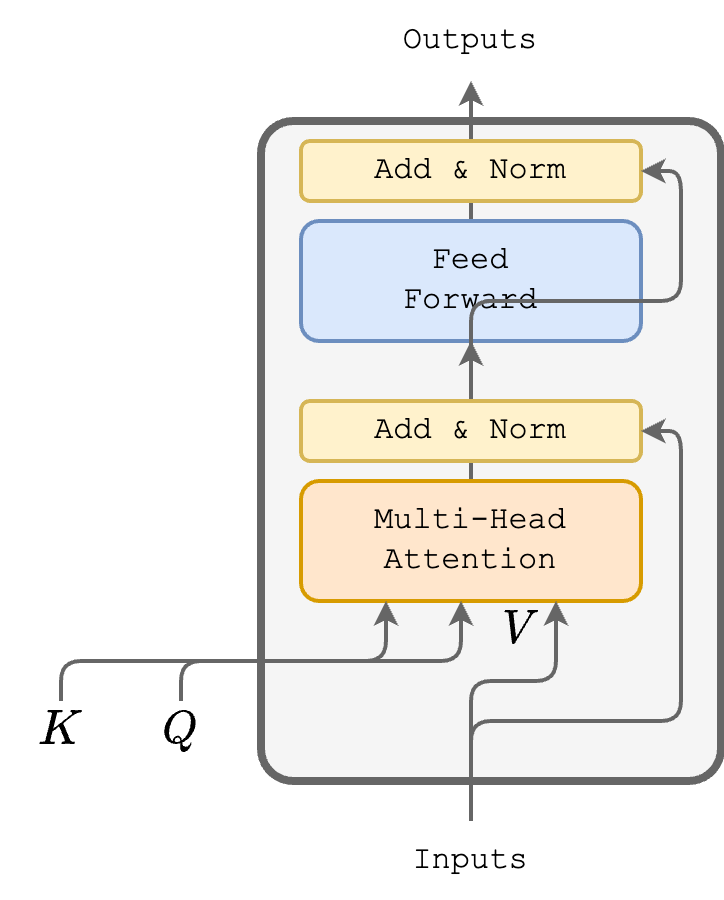

The diagram above was exported from draw.io. Its source (the exported page's mxGraphModel, read from the mxfile embedded in the PNG):
<mxGraphModel dx="594" dy="1605" grid="1" gridSize="10" guides="1" tooltips="1" connect="1" arrows="1" fold="1" page="1" pageScale="1" pageWidth="827" pageHeight="1169" math="1" shadow="0">
  <root>
    <mxCell id="0" />
    <mxCell id="1" parent="0" />
    <mxCell id="OVykIB7P48G3T7RlZv8Q-1" value="" style="rounded=1;whiteSpace=wrap;html=1;fillColor=#f5f5f5;fontColor=#333333;strokeColor=#666666;strokeWidth=4;arcSize=7;" parent="1" vertex="1">
      <mxGeometry x="850" y="90" width="230" height="330" as="geometry" />
    </mxCell>
    <mxCell id="OVykIB7P48G3T7RlZv8Q-2" style="edgeStyle=orthogonalEdgeStyle;rounded=0;orthogonalLoop=1;jettySize=auto;html=1;exitX=0.5;exitY=0;exitDx=0;exitDy=0;strokeWidth=2;strokeColor=#666666;" parent="1" source="OVykIB7P48G3T7RlZv8Q-3" target="OVykIB7P48G3T7RlZv8Q-5" edge="1">
      <mxGeometry relative="1" as="geometry" />
    </mxCell>
    <mxCell id="OVykIB7P48G3T7RlZv8Q-3" value="&lt;font style=&quot;font-size: 16px;&quot; face=&quot;Courier New&quot;&gt;Multi-Head&lt;br&gt;Attention&lt;/font&gt;" style="rounded=1;whiteSpace=wrap;html=1;fillColor=#ffe6cc;strokeColor=#d79b00;strokeWidth=2;" parent="1" vertex="1">
      <mxGeometry x="870" y="270" width="170" height="60" as="geometry" />
    </mxCell>
    <mxCell id="OVykIB7P48G3T7RlZv8Q-4" style="edgeStyle=orthogonalEdgeStyle;rounded=0;orthogonalLoop=1;jettySize=auto;html=1;exitX=0.5;exitY=0;exitDx=0;exitDy=0;strokeColor=#666666;strokeWidth=2;" parent="1" source="OVykIB7P48G3T7RlZv8Q-5" target="OVykIB7P48G3T7RlZv8Q-17" edge="1">
      <mxGeometry relative="1" as="geometry" />
    </mxCell>
    <mxCell id="OVykIB7P48G3T7RlZv8Q-5" value="&lt;font style=&quot;font-size: 16px;&quot; face=&quot;Courier New&quot;&gt;&lt;span style=&quot;&quot;&gt;Feed &lt;br&gt;Forward&lt;/span&gt;&lt;/font&gt;" style="rounded=1;whiteSpace=wrap;html=1;fillColor=#dae8fc;strokeColor=#6c8ebf;strokeWidth=2;" parent="1" vertex="1">
      <mxGeometry x="870" y="140" width="170" height="60" as="geometry" />
    </mxCell>
    <mxCell id="OVykIB7P48G3T7RlZv8Q-6" value="&lt;font style=&quot;font-size: 16px;&quot; face=&quot;Courier New&quot;&gt;Add &amp;amp; Norm&lt;/font&gt;" style="rounded=1;whiteSpace=wrap;html=1;fillColor=#fff2cc;strokeColor=#d6b656;strokeWidth=2;" parent="1" vertex="1">
      <mxGeometry x="870" y="100" width="170" height="30" as="geometry" />
    </mxCell>
    <mxCell id="OVykIB7P48G3T7RlZv8Q-7" style="edgeStyle=orthogonalEdgeStyle;rounded=1;orthogonalLoop=1;jettySize=auto;html=1;exitX=0.5;exitY=0;exitDx=0;exitDy=0;entryX=1;entryY=0.5;entryDx=0;entryDy=0;strokeWidth=2;strokeColor=#666666;" parent="1" source="OVykIB7P48G3T7RlZv8Q-8" target="OVykIB7P48G3T7RlZv8Q-6" edge="1">
      <mxGeometry relative="1" as="geometry" />
    </mxCell>
    <mxCell id="OVykIB7P48G3T7RlZv8Q-8" value="&lt;font style=&quot;font-size: 16px;&quot; face=&quot;Courier New&quot;&gt;Add &amp;amp; Norm&lt;/font&gt;" style="rounded=1;whiteSpace=wrap;html=1;fillColor=#fff2cc;strokeColor=#d6b656;strokeWidth=2;" parent="1" vertex="1">
      <mxGeometry x="870" y="230" width="170" height="30" as="geometry" />
    </mxCell>
    <mxCell id="OVykIB7P48G3T7RlZv8Q-9" style="edgeStyle=orthogonalEdgeStyle;rounded=1;orthogonalLoop=1;jettySize=auto;html=1;exitX=0.5;exitY=0;exitDx=0;exitDy=0;entryX=0.75;entryY=1;entryDx=0;entryDy=0;strokeWidth=2;strokeColor=#666666;" parent="1" source="OVykIB7P48G3T7RlZv8Q-11" target="OVykIB7P48G3T7RlZv8Q-3" edge="1">
      <mxGeometry relative="1" as="geometry">
        <Array as="points">
          <mxPoint x="955" y="370" />
          <mxPoint x="998" y="370" />
        </Array>
      </mxGeometry>
    </mxCell>
    <mxCell id="OVykIB7P48G3T7RlZv8Q-10" style="edgeStyle=orthogonalEdgeStyle;rounded=1;orthogonalLoop=1;jettySize=auto;html=1;exitX=0.5;exitY=0;exitDx=0;exitDy=0;entryX=1;entryY=0.5;entryDx=0;entryDy=0;strokeWidth=2;strokeColor=#666666;" parent="1" source="OVykIB7P48G3T7RlZv8Q-11" target="OVykIB7P48G3T7RlZv8Q-8" edge="1">
      <mxGeometry relative="1" as="geometry">
        <Array as="points">
          <mxPoint x="955" y="390" />
          <mxPoint x="1060" y="390" />
          <mxPoint x="1060" y="245" />
        </Array>
      </mxGeometry>
    </mxCell>
    <mxCell id="OVykIB7P48G3T7RlZv8Q-11" value="&lt;font style=&quot;font-size: 16px;&quot; face=&quot;Courier New&quot;&gt;Inputs&lt;/font&gt;" style="text;html=1;strokeColor=none;fillColor=none;align=center;verticalAlign=middle;whiteSpace=wrap;rounded=0;" parent="1" vertex="1">
      <mxGeometry x="925" y="440" width="60" height="40" as="geometry" />
    </mxCell>
    <mxCell id="OVykIB7P48G3T7RlZv8Q-12" style="edgeStyle=orthogonalEdgeStyle;rounded=1;orthogonalLoop=1;jettySize=auto;html=1;exitX=0.5;exitY=0;exitDx=0;exitDy=0;entryX=0;entryY=0;entryDx=0;entryDy=0;strokeWidth=2;strokeColor=#666666;" parent="1" source="OVykIB7P48G3T7RlZv8Q-13" target="OVykIB7P48G3T7RlZv8Q-16" edge="1">
      <mxGeometry relative="1" as="geometry">
        <Array as="points">
          <mxPoint x="810" y="360" />
          <mxPoint x="950" y="360" />
        </Array>
      </mxGeometry>
    </mxCell>
    <mxCell id="OVykIB7P48G3T7RlZv8Q-13" value="&lt;font style=&quot;font-size: 20px;&quot;&gt;$$Q$$&lt;/font&gt;" style="text;html=1;strokeColor=none;fillColor=none;align=center;verticalAlign=middle;whiteSpace=wrap;rounded=0;" parent="1" vertex="1">
      <mxGeometry x="780" y="380" width="60" height="30" as="geometry" />
    </mxCell>
    <mxCell id="OVykIB7P48G3T7RlZv8Q-14" style="edgeStyle=orthogonalEdgeStyle;rounded=1;orthogonalLoop=1;jettySize=auto;html=1;exitX=0.5;exitY=0;exitDx=0;exitDy=0;entryX=0.25;entryY=1;entryDx=0;entryDy=0;strokeWidth=2;strokeColor=#666666;" parent="1" source="OVykIB7P48G3T7RlZv8Q-15" target="OVykIB7P48G3T7RlZv8Q-3" edge="1">
      <mxGeometry relative="1" as="geometry">
        <Array as="points">
          <mxPoint x="750" y="360" />
          <mxPoint x="913" y="360" />
        </Array>
      </mxGeometry>
    </mxCell>
    <mxCell id="OVykIB7P48G3T7RlZv8Q-15" value="&lt;font style=&quot;font-size: 20px;&quot;&gt;$$K$$&lt;/font&gt;" style="text;html=1;strokeColor=none;fillColor=none;align=center;verticalAlign=middle;whiteSpace=wrap;rounded=0;" parent="1" vertex="1">
      <mxGeometry x="720" y="380" width="60" height="30" as="geometry" />
    </mxCell>
    <mxCell id="OVykIB7P48G3T7RlZv8Q-16" value="&lt;font style=&quot;font-size: 20px;&quot;&gt;$$V$$&lt;/font&gt;" style="text;html=1;strokeColor=none;fillColor=none;align=center;verticalAlign=middle;whiteSpace=wrap;rounded=0;" parent="1" vertex="1">
      <mxGeometry x="950" y="330" width="60" height="30" as="geometry" />
    </mxCell>
    <mxCell id="OVykIB7P48G3T7RlZv8Q-17" value="&lt;font style=&quot;font-size: 16px;&quot; face=&quot;Courier New&quot;&gt;Outputs&lt;/font&gt;" style="text;html=1;strokeColor=none;fillColor=none;align=center;verticalAlign=middle;whiteSpace=wrap;rounded=0;" parent="1" vertex="1">
      <mxGeometry x="925" y="30" width="60" height="40" as="geometry" />
    </mxCell>
  </root>
</mxGraphModel>